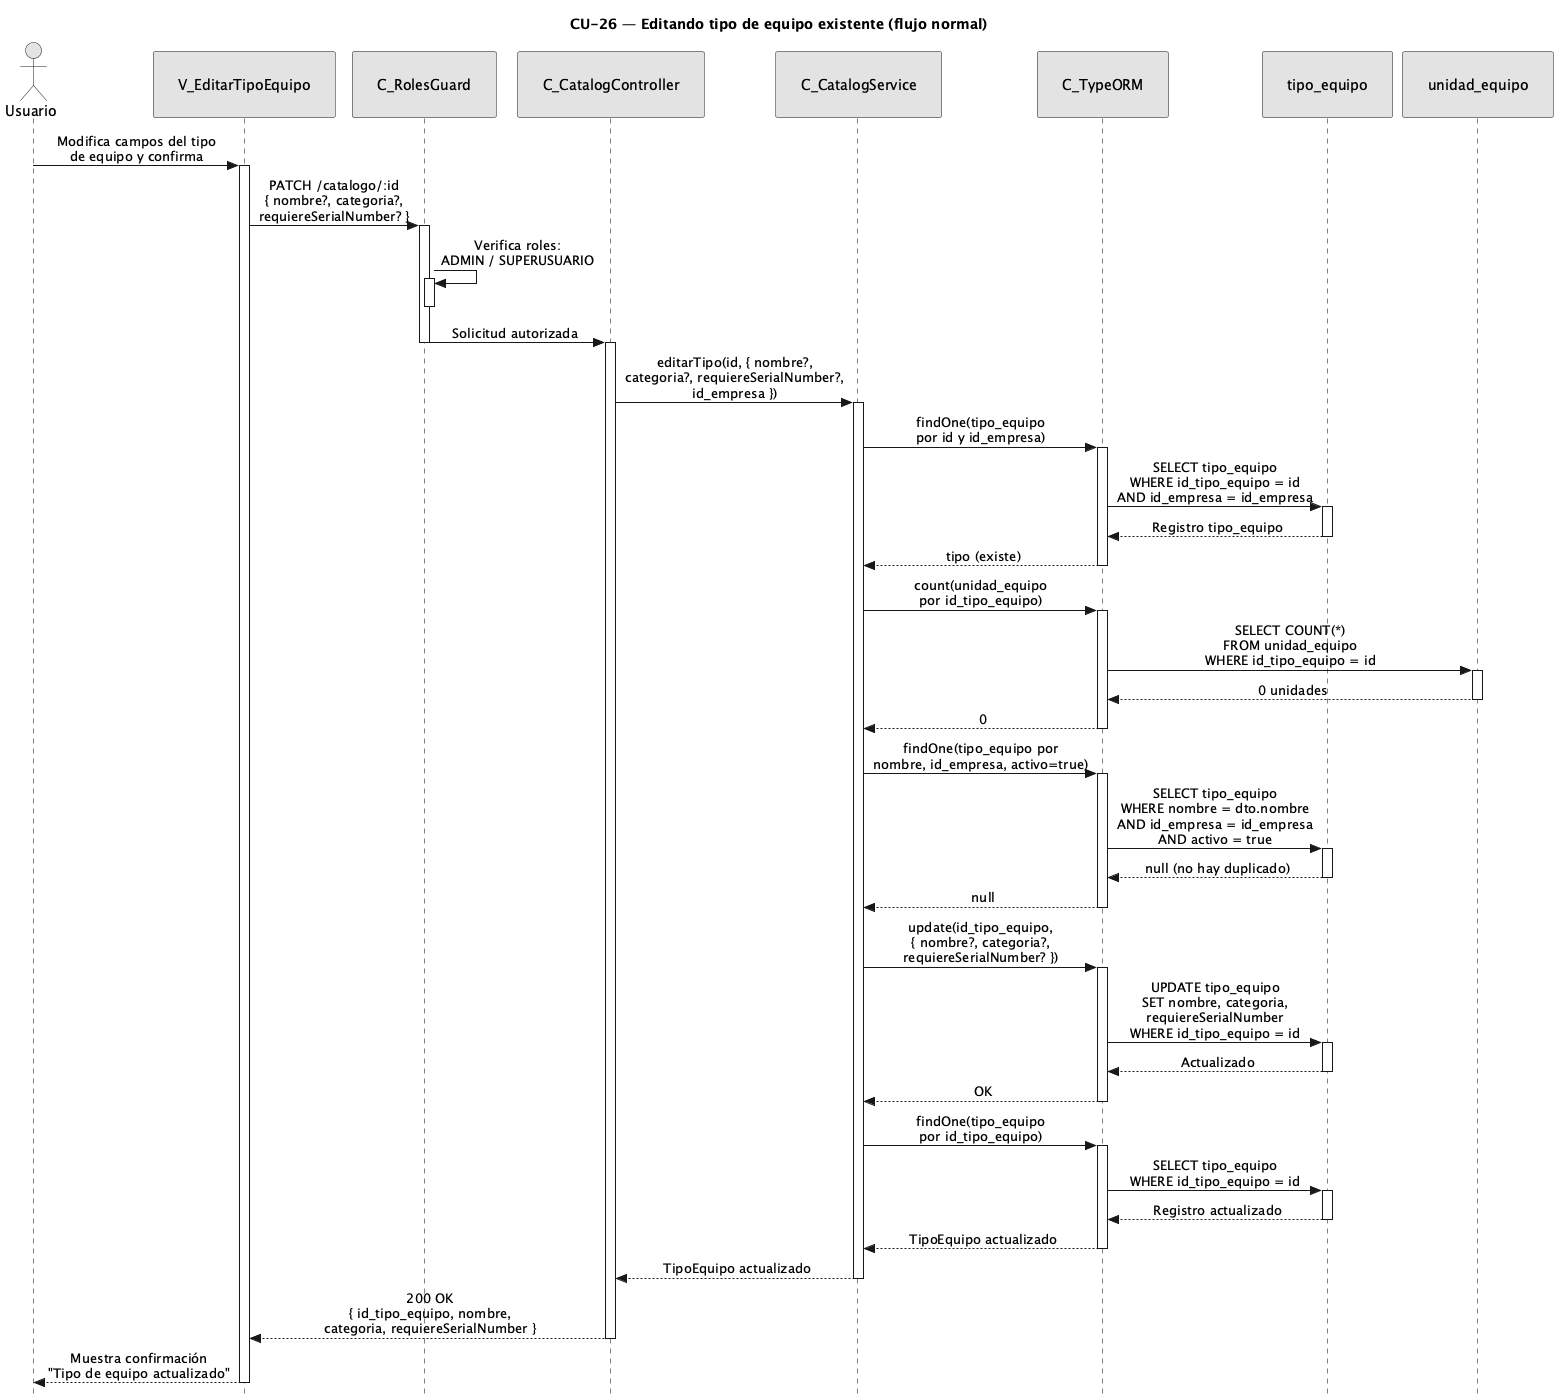

The diagram above was rendered by PlantUML. Its source (embedded in the PNG):
@startuml CU26-normal
title CU-26 — Editando tipo de equipo existente (flujo normal)

skinparam style strictuml
skinparam monochrome true
skinparam shadowing false
skinparam sequenceMessageAlign center
<style>
sequenceDiagram {
  participant {
    padding 25
  }
  actor {
    padding 20
  }
}
</style>
skinparam sequence {
  MessageAlign center
  LifeLineBorderColor black
}
hide footbox

actor "Usuario" as user
participant "V_EditarTipoEquipo" as view
participant "C_RolesGuard" as guard
participant "C_CatalogController" as ctrl
participant "C_CatalogService" as svc
participant "C_TypeORM" as orm
participant "tipo_equipo" as tent
participant "unidad_equipo" as uent

user -> view : Modifica campos del tipo\nde equipo y confirma
activate view

view -> guard : PATCH /catalogo/:id\n{ nombre?, categoria?,\nrequiereSerialNumber? }
activate guard

guard -> guard : Verifica roles:\nADMIN / SUPERUSUARIO
activate guard
deactivate guard

guard -> ctrl : Solicitud autorizada
deactivate guard
activate ctrl

ctrl -> svc : editarTipo(id, { nombre?,\ncategoria?, requiereSerialNumber?,\nid_empresa })
activate svc

svc -> orm : findOne(tipo_equipo\npor id y id_empresa)
activate orm

orm -> tent : SELECT tipo_equipo\nWHERE id_tipo_equipo = id\nAND id_empresa = id_empresa
activate tent
tent --> orm : Registro tipo_equipo
deactivate tent

orm --> svc : tipo (existe)
deactivate orm

svc -> orm : count(unidad_equipo\npor id_tipo_equipo)
activate orm

orm -> uent : SELECT COUNT(*)\nFROM unidad_equipo\nWHERE id_tipo_equipo = id
activate uent
uent --> orm : 0 unidades
deactivate uent

orm --> svc : 0
deactivate orm

svc -> orm : findOne(tipo_equipo por\nnombre, id_empresa, activo=true)
activate orm

orm -> tent : SELECT tipo_equipo\nWHERE nombre = dto.nombre\nAND id_empresa = id_empresa\nAND activo = true
activate tent
tent --> orm : null (no hay duplicado)
deactivate tent

orm --> svc : null
deactivate orm

svc -> orm : update(id_tipo_equipo,\n{ nombre?, categoria?,\nrequiereSerialNumber? })
activate orm

orm -> tent : UPDATE tipo_equipo\nSET nombre, categoria,\nrequiereSerialNumber\nWHERE id_tipo_equipo = id
activate tent
tent --> orm : Actualizado
deactivate tent

orm --> svc : OK
deactivate orm

svc -> orm : findOne(tipo_equipo\npor id_tipo_equipo)
activate orm

orm -> tent : SELECT tipo_equipo\nWHERE id_tipo_equipo = id
activate tent
tent --> orm : Registro actualizado
deactivate tent

orm --> svc : TipoEquipo actualizado
deactivate orm

svc --> ctrl : TipoEquipo actualizado
deactivate svc

ctrl --> view : 200 OK\n{ id_tipo_equipo, nombre,\ncategoria, requiereSerialNumber }
deactivate ctrl

view --> user : Muestra confirmación\n"Tipo de equipo actualizado"
deactivate view

@enduml